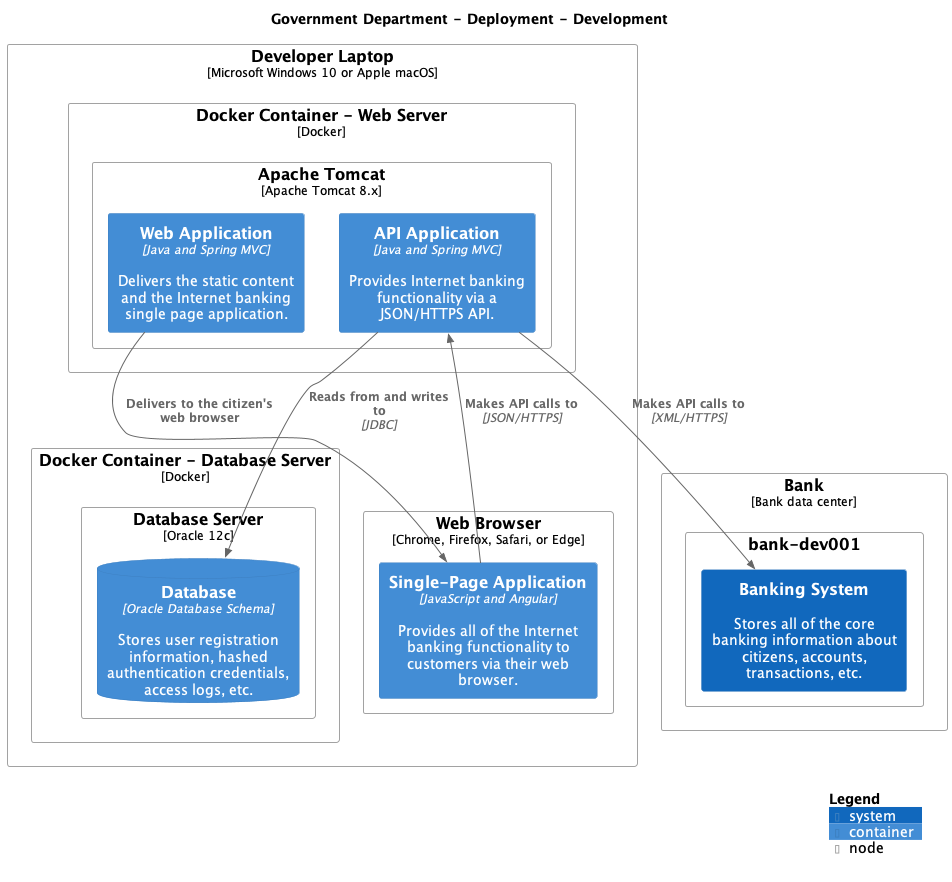

The diagram above was rendered by PlantUML. Its source (embedded in the PNG):
@startuml
set separator none
title Government Department - Deployment - Development

top to bottom direction

!include /Users/runner/work/structurizr-template/structurizr-template/build/puml-cache/C4.puml
!include /Users/runner/work/structurizr-template/structurizr-template/build/puml-cache/C4_Context.puml
!include /Users/runner/work/structurizr-template/structurizr-template/build/puml-cache/C4_Container.puml
!include /Users/runner/work/structurizr-template/structurizr-template/build/puml-cache/C4_Deployment.puml

Deployment_Node(Development.DeveloperLaptop, "Developer Laptop", "Microsoft Windows 10 or Apple macOS", $tags="") {
  Deployment_Node(Development.DeveloperLaptop.DockerContainerDatabaseServer, "Docker Container - Database Server", "Docker", $tags="") {
    Deployment_Node(Development.DeveloperLaptop.DockerContainerDatabaseServer.DatabaseServer, "Database Server", "Oracle 12c", $tags="") {
      ContainerDb(Development.DeveloperLaptop.DockerContainerDatabaseServer.DatabaseServer.Database_1, "Database", "Oracle Database Schema", "Stores user registration information, hashed authentication credentials, access logs, etc.", $tags="")
    }

  }

  Deployment_Node(Development.DeveloperLaptop.DockerContainerWebServer, "Docker Container - Web Server", "Docker", $tags="") {
    Deployment_Node(Development.DeveloperLaptop.DockerContainerWebServer.ApacheTomcat, "Apache Tomcat", "Apache Tomcat 8.x", $tags="") {
      Container(Development.DeveloperLaptop.DockerContainerWebServer.ApacheTomcat.APIApplication_1, "API Application", "Java and Spring MVC", "Provides Internet banking functionality via a JSON/HTTPS API.", $tags="")
      Container(Development.DeveloperLaptop.DockerContainerWebServer.ApacheTomcat.WebApplication_1, "Web Application", "Java and Spring MVC", "Delivers the static content and the Internet banking single page application.", $tags="")
    }

  }

  Deployment_Node(Development.DeveloperLaptop.WebBrowser, "Web Browser", "Chrome, Firefox, Safari, or Edge", $tags="") {
    Container(Development.DeveloperLaptop.WebBrowser.SinglePageApplication_1, "Single-Page Application", "JavaScript and Angular", "Provides all of the Internet banking functionality to customers via their web browser.", $tags="")
  }

}

Deployment_Node(Development.Bank, "Bank", "Bank data center", $tags="") {
  Deployment_Node(Development.Bank.bankdev001, "bank-dev001", $tags="") {
    System(Development.Bank.bankdev001.BankingSystem_1, "Banking System", "Stores all of the core banking information about citizens, accounts, transactions, etc.", $tags="")
  }

}

Rel_D(Development.DeveloperLaptop.DockerContainerWebServer.ApacheTomcat.WebApplication_1, Development.DeveloperLaptop.WebBrowser.SinglePageApplication_1, "Delivers to the citizen's web browser", $tags="")
Rel_D(Development.DeveloperLaptop.WebBrowser.SinglePageApplication_1, Development.DeveloperLaptop.DockerContainerWebServer.ApacheTomcat.APIApplication_1, "Makes API calls to", "JSON/HTTPS", $tags="")
Rel_D(Development.DeveloperLaptop.DockerContainerWebServer.ApacheTomcat.APIApplication_1, Development.DeveloperLaptop.DockerContainerDatabaseServer.DatabaseServer.Database_1, "Reads from and writes to", "JDBC", $tags="")
Rel_D(Development.DeveloperLaptop.DockerContainerWebServer.ApacheTomcat.APIApplication_1, Development.Bank.bankdev001.BankingSystem_1, "Makes API calls to", "XML/HTTPS", $tags="")

SHOW_LEGEND(true)
@enduml